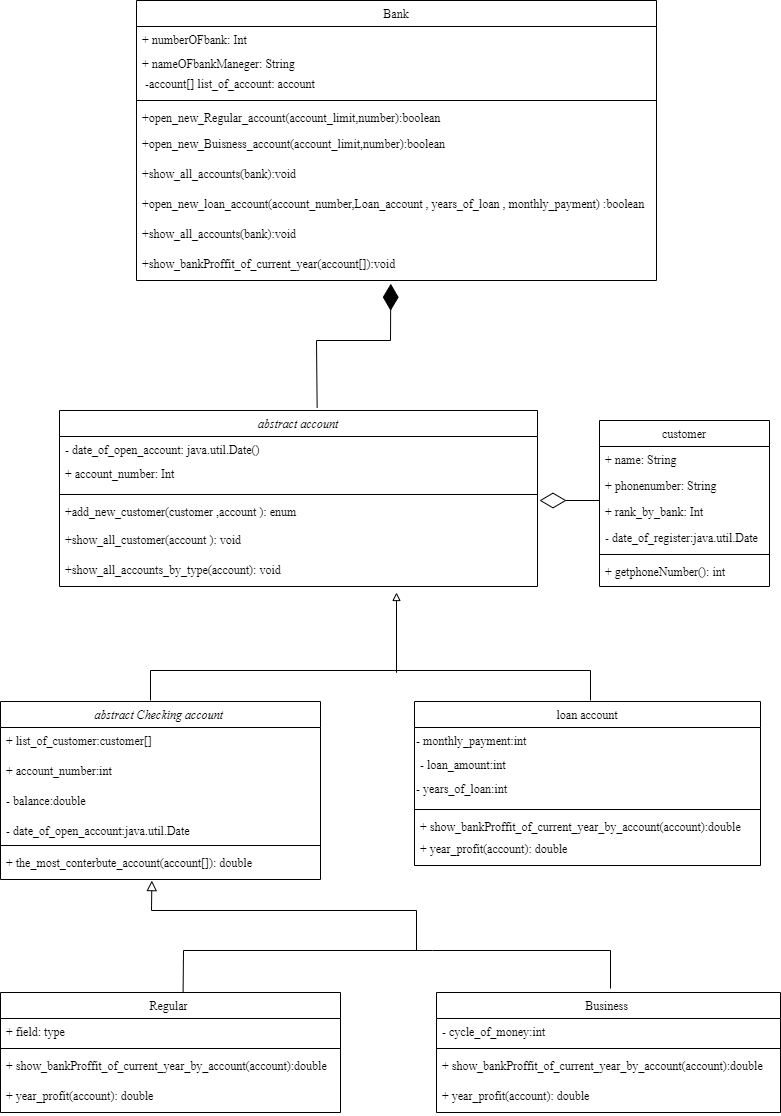

The diagram above was exported from draw.io. Its source (the exported page's mxGraphModel, read from the mxfile embedded in the PNG):
<mxGraphModel dx="2100" dy="1114" grid="1" gridSize="10" guides="1" tooltips="1" connect="0" arrows="1" fold="1" page="1" pageScale="1" pageWidth="827" pageHeight="1169" math="0" shadow="0">
  <root>
    <mxCell id="0" />
    <mxCell id="1" parent="0" />
    <mxCell id="8RC-pZGrrRI22A4Q_wSU-113" value="" style="endArrow=none;html=1;rounded=0;labelBackgroundColor=none;fontColor=default;strokeWidth=1;exitX=0.537;exitY=0.011;exitDx=0;exitDy=0;exitPerimeter=0;fontFamily=Times New Roman;fontStyle=0" parent="1" source="8RC-pZGrrRI22A4Q_wSU-45" edge="1">
      <mxGeometry width="50" height="50" relative="1" as="geometry">
        <mxPoint x="253.812" y="1002" as="sourcePoint" />
        <mxPoint x="644" y="998" as="targetPoint" />
        <Array as="points">
          <mxPoint x="217" y="960" />
          <mxPoint x="466" y="960" />
          <mxPoint x="644" y="960" />
        </Array>
      </mxGeometry>
    </mxCell>
    <mxCell id="8RC-pZGrrRI22A4Q_wSU-45" value="Regular " style="swimlane;fontStyle=0;align=center;verticalAlign=top;childLayout=stackLayout;horizontal=1;startSize=26;horizontalStack=0;resizeParent=1;resizeParentMax=0;resizeLast=0;collapsible=1;marginBottom=0;rounded=0;labelBackgroundColor=none;fontFamily=Times New Roman;" parent="1" vertex="1">
      <mxGeometry x="34" y="1002" width="340" height="120" as="geometry" />
    </mxCell>
    <mxCell id="8RC-pZGrrRI22A4Q_wSU-46" value="+ field: type" style="text;strokeColor=none;fillColor=none;align=left;verticalAlign=top;spacingLeft=4;spacingRight=4;overflow=hidden;rotatable=0;points=[[0,0.5],[1,0.5]];portConstraint=eastwest;rounded=0;labelBackgroundColor=none;fontFamily=Times New Roman;fontStyle=0" parent="8RC-pZGrrRI22A4Q_wSU-45" vertex="1">
      <mxGeometry y="26" width="340" height="26" as="geometry" />
    </mxCell>
    <mxCell id="8RC-pZGrrRI22A4Q_wSU-47" value="" style="line;strokeWidth=1;fillColor=none;align=left;verticalAlign=middle;spacingTop=-1;spacingLeft=3;spacingRight=3;rotatable=0;labelPosition=right;points=[];portConstraint=eastwest;rounded=0;labelBackgroundColor=none;fontFamily=Times New Roman;fontStyle=0" parent="8RC-pZGrrRI22A4Q_wSU-45" vertex="1">
      <mxGeometry y="52" width="340" height="8" as="geometry" />
    </mxCell>
    <mxCell id="TvYWlnV2O2JXR44SkC1e-7" value="+ show_bankProffit_of_current_year_by_account(account):double" style="text;strokeColor=none;fillColor=none;align=left;verticalAlign=top;spacingLeft=4;spacingRight=4;overflow=hidden;rotatable=0;points=[[0,0.5],[1,0.5]];portConstraint=eastwest;rounded=0;labelBackgroundColor=none;fontFamily=Times New Roman;fontStyle=0" parent="8RC-pZGrrRI22A4Q_wSU-45" vertex="1">
      <mxGeometry y="60" width="340" height="30" as="geometry" />
    </mxCell>
    <mxCell id="TvYWlnV2O2JXR44SkC1e-20" value="+ year_profit(account): double" style="text;strokeColor=none;fillColor=none;align=left;verticalAlign=top;spacingLeft=4;spacingRight=4;overflow=hidden;rotatable=0;points=[[0,0.5],[1,0.5]];portConstraint=eastwest;rounded=0;labelBackgroundColor=none;fontFamily=Times New Roman;fontStyle=0" parent="8RC-pZGrrRI22A4Q_wSU-45" vertex="1">
      <mxGeometry y="90" width="340" height="30" as="geometry" />
    </mxCell>
    <mxCell id="8RC-pZGrrRI22A4Q_wSU-49" value="abstract Checking account " style="swimlane;fontStyle=2;align=center;verticalAlign=top;childLayout=stackLayout;horizontal=1;startSize=26;horizontalStack=0;resizeParent=1;resizeParentMax=0;resizeLast=0;collapsible=1;marginBottom=0;rounded=0;labelBackgroundColor=none;fontFamily=Times New Roman;" parent="1" vertex="1">
      <mxGeometry x="34" y="711" width="320" height="178" as="geometry" />
    </mxCell>
    <mxCell id="TvYWlnV2O2JXR44SkC1e-25" value="+ list_of_customer:customer[] " style="text;strokeColor=none;fillColor=none;align=left;verticalAlign=top;spacingLeft=4;spacingRight=4;overflow=hidden;rotatable=0;points=[[0,0.5],[1,0.5]];portConstraint=eastwest;rounded=0;labelBackgroundColor=none;fontFamily=Times New Roman;fontStyle=0" parent="8RC-pZGrrRI22A4Q_wSU-49" vertex="1">
      <mxGeometry y="26" width="320" height="30" as="geometry" />
    </mxCell>
    <mxCell id="TvYWlnV2O2JXR44SkC1e-24" value="+ account_number:int" style="text;strokeColor=none;fillColor=none;align=left;verticalAlign=top;spacingLeft=4;spacingRight=4;overflow=hidden;rotatable=0;points=[[0,0.5],[1,0.5]];portConstraint=eastwest;rounded=0;labelBackgroundColor=none;fontFamily=Times New Roman;fontStyle=0" parent="8RC-pZGrrRI22A4Q_wSU-49" vertex="1">
      <mxGeometry y="56" width="320" height="30" as="geometry" />
    </mxCell>
    <mxCell id="TvYWlnV2O2JXR44SkC1e-23" value="- balance:double" style="text;strokeColor=none;fillColor=none;align=left;verticalAlign=top;spacingLeft=4;spacingRight=4;overflow=hidden;rotatable=0;points=[[0,0.5],[1,0.5]];portConstraint=eastwest;rounded=0;labelBackgroundColor=none;fontFamily=Times New Roman;fontStyle=0" parent="8RC-pZGrrRI22A4Q_wSU-49" vertex="1">
      <mxGeometry y="86" width="320" height="30" as="geometry" />
    </mxCell>
    <mxCell id="8RC-pZGrrRI22A4Q_wSU-50" value="- date_of_open_account:java.util.Date&#10;" style="text;strokeColor=none;fillColor=none;align=left;verticalAlign=top;spacingLeft=4;spacingRight=4;overflow=hidden;rotatable=0;points=[[0,0.5],[1,0.5]];portConstraint=eastwest;rounded=0;labelBackgroundColor=none;fontFamily=Times New Roman;fontStyle=0" parent="8RC-pZGrrRI22A4Q_wSU-49" vertex="1">
      <mxGeometry y="116" width="320" height="24" as="geometry" />
    </mxCell>
    <mxCell id="8RC-pZGrrRI22A4Q_wSU-51" value="" style="line;strokeWidth=1;fillColor=none;align=left;verticalAlign=middle;spacingTop=-1;spacingLeft=3;spacingRight=3;rotatable=0;labelPosition=right;points=[];portConstraint=eastwest;rounded=0;labelBackgroundColor=none;fontFamily=Times New Roman;fontStyle=0" parent="8RC-pZGrrRI22A4Q_wSU-49" vertex="1">
      <mxGeometry y="140" width="320" height="8" as="geometry" />
    </mxCell>
    <mxCell id="8RC-pZGrrRI22A4Q_wSU-52" value="+ the_most_conterbute_account(account[]): double" style="text;strokeColor=none;fillColor=none;align=left;verticalAlign=top;spacingLeft=4;spacingRight=4;overflow=hidden;rotatable=0;points=[[0,0.5],[1,0.5]];portConstraint=eastwest;rounded=0;labelBackgroundColor=none;fontFamily=Times New Roman;fontStyle=0" parent="8RC-pZGrrRI22A4Q_wSU-49" vertex="1">
      <mxGeometry y="148" width="320" height="30" as="geometry" />
    </mxCell>
    <mxCell id="8RC-pZGrrRI22A4Q_wSU-107" value="" style="endArrow=diamondThin;endFill=0;endSize=24;html=1;rounded=0;labelBackgroundColor=none;fontColor=default;strokeWidth=1;fontFamily=Times New Roman;fontStyle=0" parent="1" edge="1">
      <mxGeometry width="160" relative="1" as="geometry">
        <mxPoint x="633" y="510" as="sourcePoint" />
        <mxPoint x="573" y="510" as="targetPoint" />
        <Array as="points" />
      </mxGeometry>
    </mxCell>
    <mxCell id="8RC-pZGrrRI22A4Q_wSU-118" value="" style="endArrow=diamondThin;endFill=1;endSize=24;html=1;rounded=0;labelBackgroundColor=none;fontColor=default;fontFamily=Times New Roman;fontStyle=0;entryX=0.489;entryY=1.108;entryDx=0;entryDy=0;entryPerimeter=0;exitX=0.539;exitY=-0.015;exitDx=0;exitDy=0;exitPerimeter=0;" parent="1" source="zcMzOJpNG2QSicrvHl99-17" target="TvYWlnV2O2JXR44SkC1e-5" edge="1">
      <mxGeometry width="160" relative="1" as="geometry">
        <mxPoint x="420" y="420" as="sourcePoint" />
        <mxPoint x="420" y="300" as="targetPoint" />
        <Array as="points">
          <mxPoint x="350" y="350" />
          <mxPoint x="424" y="350" />
        </Array>
      </mxGeometry>
    </mxCell>
    <mxCell id="8RC-pZGrrRI22A4Q_wSU-126" value="" style="endArrow=none;html=1;rounded=0;labelBackgroundColor=none;fontColor=default;fontFamily=Times New Roman;fontStyle=0" parent="1" edge="1">
      <mxGeometry width="50" height="50" relative="1" as="geometry">
        <mxPoint x="184" y="710" as="sourcePoint" />
        <mxPoint x="624" y="710" as="targetPoint" />
        <Array as="points">
          <mxPoint x="184" y="680" />
          <mxPoint x="624" y="680" />
        </Array>
      </mxGeometry>
    </mxCell>
    <mxCell id="8RC-pZGrrRI22A4Q_wSU-129" value="" style="endArrow=block;html=1;rounded=0;align=center;verticalAlign=bottom;endFill=0;labelBackgroundColor=none;endSize=8;fontColor=default;entryX=0.473;entryY=1.037;entryDx=0;entryDy=0;entryPerimeter=0;fontFamily=Times New Roman;fontStyle=0" parent="1" target="8RC-pZGrrRI22A4Q_wSU-52" edge="1">
      <mxGeometry x="-1" y="-10" relative="1" as="geometry">
        <mxPoint x="450" y="960" as="sourcePoint" />
        <mxPoint x="260" y="860" as="targetPoint" />
        <mxPoint x="-10" y="10" as="offset" />
        <Array as="points">
          <mxPoint x="450" y="920" />
          <mxPoint x="185" y="920" />
        </Array>
      </mxGeometry>
    </mxCell>
    <mxCell id="8RC-pZGrrRI22A4Q_wSU-131" value="" style="endArrow=block;html=1;rounded=0;align=center;verticalAlign=bottom;endFill=0;labelBackgroundColor=none;endSize=6;fontColor=default;fontFamily=Times New Roman;fontStyle=0" parent="1" edge="1">
      <mxGeometry x="-1" y="-22" relative="1" as="geometry">
        <mxPoint x="430" y="642" as="sourcePoint" />
        <mxPoint x="430" y="602" as="targetPoint" />
        <mxPoint x="-2" y="10" as="offset" />
        <Array as="points">
          <mxPoint x="430" y="682" />
        </Array>
      </mxGeometry>
    </mxCell>
    <mxCell id="zcMzOJpNG2QSicrvHl99-8" value="Business " style="swimlane;fontStyle=0;align=center;verticalAlign=top;childLayout=stackLayout;horizontal=1;startSize=26;horizontalStack=0;resizeParent=1;resizeParentMax=0;resizeLast=0;collapsible=1;marginBottom=0;rounded=0;labelBackgroundColor=none;fontFamily=Times New Roman;" parent="1" vertex="1">
      <mxGeometry x="470" y="1002" width="344" height="120" as="geometry" />
    </mxCell>
    <mxCell id="zcMzOJpNG2QSicrvHl99-9" value="- cycle_of_money:int" style="text;strokeColor=none;fillColor=none;align=left;verticalAlign=top;spacingLeft=4;spacingRight=4;overflow=hidden;rotatable=0;points=[[0,0.5],[1,0.5]];portConstraint=eastwest;rounded=0;labelBackgroundColor=none;fontFamily=Times New Roman;fontStyle=0" parent="zcMzOJpNG2QSicrvHl99-8" vertex="1">
      <mxGeometry y="26" width="344" height="26" as="geometry" />
    </mxCell>
    <mxCell id="zcMzOJpNG2QSicrvHl99-10" value="" style="line;strokeWidth=1;fillColor=none;align=left;verticalAlign=middle;spacingTop=-1;spacingLeft=3;spacingRight=3;rotatable=0;labelPosition=right;points=[];portConstraint=eastwest;rounded=0;labelBackgroundColor=none;fontFamily=Times New Roman;fontStyle=0" parent="zcMzOJpNG2QSicrvHl99-8" vertex="1">
      <mxGeometry y="52" width="344" height="8" as="geometry" />
    </mxCell>
    <mxCell id="TvYWlnV2O2JXR44SkC1e-8" value="+ show_bankProffit_of_current_year_by_account(account):double" style="text;strokeColor=none;fillColor=none;align=left;verticalAlign=top;spacingLeft=4;spacingRight=4;overflow=hidden;rotatable=0;points=[[0,0.5],[1,0.5]];portConstraint=eastwest;rounded=0;labelBackgroundColor=none;fontFamily=Times New Roman;fontStyle=0" parent="zcMzOJpNG2QSicrvHl99-8" vertex="1">
      <mxGeometry y="60" width="344" height="30" as="geometry" />
    </mxCell>
    <mxCell id="TvYWlnV2O2JXR44SkC1e-19" value="+ year_profit(account): double" style="text;strokeColor=none;fillColor=none;align=left;verticalAlign=top;spacingLeft=4;spacingRight=4;overflow=hidden;rotatable=0;points=[[0,0.5],[1,0.5]];portConstraint=eastwest;rounded=0;labelBackgroundColor=none;fontFamily=Times New Roman;fontStyle=0" parent="zcMzOJpNG2QSicrvHl99-8" vertex="1">
      <mxGeometry y="90" width="344" height="30" as="geometry" />
    </mxCell>
    <mxCell id="zcMzOJpNG2QSicrvHl99-13" value="loan account" style="swimlane;fontStyle=0;align=center;verticalAlign=top;childLayout=stackLayout;horizontal=1;startSize=26;horizontalStack=0;resizeParent=1;resizeParentMax=0;resizeLast=0;collapsible=1;marginBottom=0;rounded=0;labelBackgroundColor=none;fontFamily=Times New Roman;" parent="1" vertex="1">
      <mxGeometry x="448" y="711" width="346" height="164" as="geometry" />
    </mxCell>
    <mxCell id="TvYWlnV2O2JXR44SkC1e-27" value="&lt;span style=&quot;&quot;&gt;- monthly_payment:int&lt;/span&gt;" style="text;whiteSpace=wrap;html=1;fontFamily=Times New Roman;align=left;" parent="zcMzOJpNG2QSicrvHl99-13" vertex="1">
      <mxGeometry y="26" width="346" height="24" as="geometry" />
    </mxCell>
    <mxCell id="zcMzOJpNG2QSicrvHl99-14" value="- loan_amount:int&#10;" style="text;strokeColor=none;fillColor=none;align=left;verticalAlign=top;spacingLeft=4;spacingRight=4;overflow=hidden;rotatable=0;points=[[0,0.5],[1,0.5]];portConstraint=eastwest;rounded=0;labelBackgroundColor=none;fontFamily=Times New Roman;fontStyle=0" parent="zcMzOJpNG2QSicrvHl99-13" vertex="1">
      <mxGeometry y="50" width="346" height="24" as="geometry" />
    </mxCell>
    <mxCell id="TvYWlnV2O2JXR44SkC1e-26" value="&lt;span style=&quot;&quot;&gt;- years_of_loan:int&lt;/span&gt;" style="text;whiteSpace=wrap;html=1;fontFamily=Times New Roman;" parent="zcMzOJpNG2QSicrvHl99-13" vertex="1">
      <mxGeometry y="74" width="346" height="30" as="geometry" />
    </mxCell>
    <mxCell id="zcMzOJpNG2QSicrvHl99-15" value="" style="line;strokeWidth=1;fillColor=none;align=left;verticalAlign=middle;spacingTop=-1;spacingLeft=3;spacingRight=3;rotatable=0;labelPosition=right;points=[];portConstraint=eastwest;rounded=0;labelBackgroundColor=none;fontFamily=Times New Roman;fontStyle=0" parent="zcMzOJpNG2QSicrvHl99-13" vertex="1">
      <mxGeometry y="104" width="346" height="8" as="geometry" />
    </mxCell>
    <mxCell id="TvYWlnV2O2JXR44SkC1e-9" value="+ show_bankProffit_of_current_year_by_account(account):double" style="text;strokeColor=none;fillColor=none;align=left;verticalAlign=top;spacingLeft=4;spacingRight=4;overflow=hidden;rotatable=0;points=[[0,0.5],[1,0.5]];portConstraint=eastwest;rounded=0;labelBackgroundColor=none;fontFamily=Times New Roman;fontStyle=0" parent="zcMzOJpNG2QSicrvHl99-13" vertex="1">
      <mxGeometry y="112" width="346" height="22" as="geometry" />
    </mxCell>
    <mxCell id="zcMzOJpNG2QSicrvHl99-16" value="+ year_profit(account): double" style="text;strokeColor=none;fillColor=none;align=left;verticalAlign=top;spacingLeft=4;spacingRight=4;overflow=hidden;rotatable=0;points=[[0,0.5],[1,0.5]];portConstraint=eastwest;rounded=0;labelBackgroundColor=none;fontFamily=Times New Roman;fontStyle=0" parent="zcMzOJpNG2QSicrvHl99-13" vertex="1">
      <mxGeometry y="134" width="346" height="30" as="geometry" />
    </mxCell>
    <mxCell id="zcMzOJpNG2QSicrvHl99-17" value="abstract account" style="swimlane;fontStyle=2;align=center;verticalAlign=top;childLayout=stackLayout;horizontal=1;startSize=26;horizontalStack=0;resizeParent=1;resizeParentMax=0;resizeLast=0;collapsible=1;marginBottom=0;rounded=0;labelBackgroundColor=none;fontFamily=Times New Roman;" parent="1" vertex="1">
      <mxGeometry x="93" y="420" width="478" height="176" as="geometry" />
    </mxCell>
    <mxCell id="zcMzOJpNG2QSicrvHl99-18" value="- date_of_open_account: java.util.Date()" style="text;strokeColor=none;fillColor=none;align=left;verticalAlign=top;spacingLeft=4;spacingRight=4;overflow=hidden;rotatable=0;points=[[0,0.5],[1,0.5]];portConstraint=eastwest;rounded=0;labelBackgroundColor=none;fontFamily=Times New Roman;fontStyle=0" parent="zcMzOJpNG2QSicrvHl99-17" vertex="1">
      <mxGeometry y="26" width="478" height="24" as="geometry" />
    </mxCell>
    <mxCell id="zcMzOJpNG2QSicrvHl99-29" value="+ account_number: Int" style="text;strokeColor=none;fillColor=none;align=left;verticalAlign=top;spacingLeft=4;spacingRight=4;overflow=hidden;rotatable=0;points=[[0,0.5],[1,0.5]];portConstraint=eastwest;rounded=0;labelBackgroundColor=none;fontFamily=Times New Roman;fontStyle=0" parent="zcMzOJpNG2QSicrvHl99-17" vertex="1">
      <mxGeometry y="50" width="478" height="30" as="geometry" />
    </mxCell>
    <mxCell id="zcMzOJpNG2QSicrvHl99-19" value="" style="line;strokeWidth=1;fillColor=none;align=left;verticalAlign=middle;spacingTop=-1;spacingLeft=3;spacingRight=3;rotatable=0;labelPosition=right;points=[];portConstraint=eastwest;rounded=0;labelBackgroundColor=none;fontFamily=Times New Roman;fontStyle=0" parent="zcMzOJpNG2QSicrvHl99-17" vertex="1">
      <mxGeometry y="80" width="478" height="8" as="geometry" />
    </mxCell>
    <mxCell id="zcMzOJpNG2QSicrvHl99-40" value="+add_new_customer(customer ,account ): enum" style="text;strokeColor=none;fillColor=none;align=left;verticalAlign=top;spacingLeft=4;spacingRight=4;overflow=hidden;rotatable=0;points=[[0,0.5],[1,0.5]];portConstraint=eastwest;rounded=0;labelBackgroundColor=none;fontFamily=Times New Roman;fontStyle=0" parent="zcMzOJpNG2QSicrvHl99-17" vertex="1">
      <mxGeometry y="88" width="478" height="28" as="geometry" />
    </mxCell>
    <mxCell id="TvYWlnV2O2JXR44SkC1e-21" value="+show_all_customer(account ): void" style="text;strokeColor=none;fillColor=none;align=left;verticalAlign=top;spacingLeft=4;spacingRight=4;overflow=hidden;rotatable=0;points=[[0,0.5],[1,0.5]];portConstraint=eastwest;rounded=0;labelBackgroundColor=none;fontFamily=Times New Roman;fontStyle=0" parent="zcMzOJpNG2QSicrvHl99-17" vertex="1">
      <mxGeometry y="116" width="478" height="30" as="geometry" />
    </mxCell>
    <mxCell id="TvYWlnV2O2JXR44SkC1e-4" value="+show_all_accounts_by_type(account): void" style="text;strokeColor=none;fillColor=none;align=left;verticalAlign=top;spacingLeft=4;spacingRight=4;overflow=hidden;rotatable=0;points=[[0,0.5],[1,0.5]];portConstraint=eastwest;rounded=0;labelBackgroundColor=none;fontFamily=Times New Roman;fontStyle=0" parent="zcMzOJpNG2QSicrvHl99-17" vertex="1">
      <mxGeometry y="146" width="478" height="30" as="geometry" />
    </mxCell>
    <mxCell id="zcMzOJpNG2QSicrvHl99-22" value="Bank" style="swimlane;fontStyle=0;align=center;verticalAlign=top;childLayout=stackLayout;horizontal=1;startSize=26;horizontalStack=0;resizeParent=1;resizeParentMax=0;resizeLast=0;collapsible=1;marginBottom=0;rounded=0;labelBackgroundColor=none;fontFamily=Times New Roman;" parent="1" vertex="1">
      <mxGeometry x="170" y="10" width="520" height="280" as="geometry" />
    </mxCell>
    <mxCell id="zcMzOJpNG2QSicrvHl99-23" value="+ numberOFbank: Int" style="text;strokeColor=none;fillColor=none;align=left;verticalAlign=top;spacingLeft=4;spacingRight=4;overflow=hidden;rotatable=0;points=[[0,0.5],[1,0.5]];portConstraint=eastwest;rounded=0;labelBackgroundColor=none;fontFamily=Times New Roman;fontStyle=0" parent="zcMzOJpNG2QSicrvHl99-22" vertex="1">
      <mxGeometry y="26" width="520" height="24" as="geometry" />
    </mxCell>
    <mxCell id="zcMzOJpNG2QSicrvHl99-38" value="+ nameOFbankManeger: String" style="text;strokeColor=none;fillColor=none;align=left;verticalAlign=top;spacingLeft=4;spacingRight=4;overflow=hidden;rotatable=0;points=[[0,0.5],[1,0.5]];portConstraint=eastwest;rounded=0;labelBackgroundColor=none;fontFamily=Times New Roman;fontStyle=0" parent="zcMzOJpNG2QSicrvHl99-22" vertex="1">
      <mxGeometry y="50" width="520" height="20" as="geometry" />
    </mxCell>
    <mxCell id="zcMzOJpNG2QSicrvHl99-30" value=" -account[] list_of_account: account" style="text;strokeColor=none;fillColor=none;align=left;verticalAlign=top;spacingLeft=4;spacingRight=4;overflow=hidden;rotatable=0;points=[[0,0.5],[1,0.5]];portConstraint=eastwest;rounded=0;labelBackgroundColor=none;fontFamily=Times New Roman;fontStyle=0" parent="zcMzOJpNG2QSicrvHl99-22" vertex="1">
      <mxGeometry y="70" width="520" height="26" as="geometry" />
    </mxCell>
    <mxCell id="zcMzOJpNG2QSicrvHl99-24" value="" style="line;strokeWidth=1;fillColor=none;align=left;verticalAlign=middle;spacingTop=-1;spacingLeft=3;spacingRight=3;rotatable=0;labelPosition=right;points=[];portConstraint=eastwest;rounded=0;labelBackgroundColor=none;fontFamily=Times New Roman;fontStyle=0" parent="zcMzOJpNG2QSicrvHl99-22" vertex="1">
      <mxGeometry y="96" width="520" height="8" as="geometry" />
    </mxCell>
    <mxCell id="zcMzOJpNG2QSicrvHl99-25" value="+open_new_Regular_account(account_limit,number):boolean" style="text;strokeColor=none;fillColor=none;align=left;verticalAlign=top;spacingLeft=4;spacingRight=4;overflow=hidden;rotatable=0;points=[[0,0.5],[1,0.5]];portConstraint=eastwest;rounded=0;labelBackgroundColor=none;fontFamily=Times New Roman;fontStyle=0" parent="zcMzOJpNG2QSicrvHl99-22" vertex="1">
      <mxGeometry y="104" width="520" height="26" as="geometry" />
    </mxCell>
    <mxCell id="TvYWlnV2O2JXR44SkC1e-2" value="+open_new_Buisness_account(account_limit,number):boolean" style="text;strokeColor=none;fillColor=none;align=left;verticalAlign=top;spacingLeft=4;spacingRight=4;overflow=hidden;rotatable=0;points=[[0,0.5],[1,0.5]];portConstraint=eastwest;rounded=0;labelBackgroundColor=none;fontFamily=Times New Roman;fontStyle=0" parent="zcMzOJpNG2QSicrvHl99-22" vertex="1">
      <mxGeometry y="130" width="520" height="30" as="geometry" />
    </mxCell>
    <mxCell id="TvYWlnV2O2JXR44SkC1e-6" value="+show_all_accounts(bank):void" style="text;strokeColor=none;fillColor=none;align=left;verticalAlign=top;spacingLeft=4;spacingRight=4;overflow=hidden;rotatable=0;points=[[0,0.5],[1,0.5]];portConstraint=eastwest;rounded=0;labelBackgroundColor=none;fontFamily=Times New Roman;fontStyle=0" parent="zcMzOJpNG2QSicrvHl99-22" vertex="1">
      <mxGeometry y="160" width="520" height="30" as="geometry" />
    </mxCell>
    <mxCell id="zcMzOJpNG2QSicrvHl99-37" value="+open_new_loan_account(account_number,Loan_account , years_of_loan , monthly_payment) :boolean" style="text;strokeColor=none;fillColor=none;align=left;verticalAlign=top;spacingLeft=4;spacingRight=4;overflow=hidden;rotatable=0;points=[[0,0.5],[1,0.5]];portConstraint=eastwest;rounded=0;labelBackgroundColor=none;fontFamily=Times New Roman;fontStyle=0" parent="zcMzOJpNG2QSicrvHl99-22" vertex="1">
      <mxGeometry y="190" width="520" height="30" as="geometry" />
    </mxCell>
    <mxCell id="TvYWlnV2O2JXR44SkC1e-3" value="+show_all_accounts(bank):void" style="text;strokeColor=none;fillColor=none;align=left;verticalAlign=top;spacingLeft=4;spacingRight=4;overflow=hidden;rotatable=0;points=[[0,0.5],[1,0.5]];portConstraint=eastwest;rounded=0;labelBackgroundColor=none;fontFamily=Times New Roman;fontStyle=0" parent="zcMzOJpNG2QSicrvHl99-22" vertex="1">
      <mxGeometry y="220" width="520" height="30" as="geometry" />
    </mxCell>
    <mxCell id="TvYWlnV2O2JXR44SkC1e-5" value="+show_bankProffit_of_current_year(account[]):void" style="text;strokeColor=none;fillColor=none;align=left;verticalAlign=top;spacingLeft=4;spacingRight=4;overflow=hidden;rotatable=0;points=[[0,0.5],[1,0.5]];portConstraint=eastwest;rounded=0;labelBackgroundColor=none;fontFamily=Times New Roman;fontStyle=0" parent="zcMzOJpNG2QSicrvHl99-22" vertex="1">
      <mxGeometry y="250" width="520" height="30" as="geometry" />
    </mxCell>
    <mxCell id="zcMzOJpNG2QSicrvHl99-31" value="customer" style="swimlane;fontStyle=0;align=center;verticalAlign=top;childLayout=stackLayout;horizontal=1;startSize=26;horizontalStack=0;resizeParent=1;resizeParentMax=0;resizeLast=0;collapsible=1;marginBottom=0;rounded=0;labelBackgroundColor=none;fontFamily=Times New Roman;" parent="1" vertex="1">
      <mxGeometry x="633" y="430" width="170" height="166" as="geometry" />
    </mxCell>
    <mxCell id="zcMzOJpNG2QSicrvHl99-32" value="+ name: String" style="text;strokeColor=none;fillColor=none;align=left;verticalAlign=top;spacingLeft=4;spacingRight=4;overflow=hidden;rotatable=0;points=[[0,0.5],[1,0.5]];portConstraint=eastwest;rounded=0;labelBackgroundColor=none;fontFamily=Times New Roman;fontStyle=0" parent="zcMzOJpNG2QSicrvHl99-31" vertex="1">
      <mxGeometry y="26" width="170" height="26" as="geometry" />
    </mxCell>
    <mxCell id="zcMzOJpNG2QSicrvHl99-35" value="+ phonenumber: String" style="text;strokeColor=none;fillColor=none;align=left;verticalAlign=top;spacingLeft=4;spacingRight=4;overflow=hidden;rotatable=0;points=[[0,0.5],[1,0.5]];portConstraint=eastwest;rounded=0;labelBackgroundColor=none;fontFamily=Times New Roman;fontStyle=0" parent="zcMzOJpNG2QSicrvHl99-31" vertex="1">
      <mxGeometry y="52" width="170" height="26" as="geometry" />
    </mxCell>
    <mxCell id="zcMzOJpNG2QSicrvHl99-36" value="+ rank_by_bank: Int" style="text;strokeColor=none;fillColor=none;align=left;verticalAlign=top;spacingLeft=4;spacingRight=4;overflow=hidden;rotatable=0;points=[[0,0.5],[1,0.5]];portConstraint=eastwest;rounded=0;labelBackgroundColor=none;fontFamily=Times New Roman;fontStyle=0" parent="zcMzOJpNG2QSicrvHl99-31" vertex="1">
      <mxGeometry y="78" width="170" height="26" as="geometry" />
    </mxCell>
    <mxCell id="TvYWlnV2O2JXR44SkC1e-22" value=" - date_of_register:java.util.Date&#10;" style="text;strokeColor=none;fillColor=none;align=left;verticalAlign=top;spacingLeft=4;spacingRight=4;overflow=hidden;rotatable=0;points=[[0,0.5],[1,0.5]];portConstraint=eastwest;rounded=0;labelBackgroundColor=none;fontFamily=Times New Roman;fontStyle=0" parent="zcMzOJpNG2QSicrvHl99-31" vertex="1">
      <mxGeometry y="104" width="170" height="26" as="geometry" />
    </mxCell>
    <mxCell id="zcMzOJpNG2QSicrvHl99-33" value="" style="line;strokeWidth=1;fillColor=none;align=left;verticalAlign=middle;spacingTop=-1;spacingLeft=3;spacingRight=3;rotatable=0;labelPosition=right;points=[];portConstraint=eastwest;rounded=0;labelBackgroundColor=none;fontFamily=Times New Roman;fontStyle=0" parent="zcMzOJpNG2QSicrvHl99-31" vertex="1">
      <mxGeometry y="130" width="170" height="8" as="geometry" />
    </mxCell>
    <mxCell id="zcMzOJpNG2QSicrvHl99-34" value="+ getphoneNumber(): int" style="text;strokeColor=none;fillColor=none;align=left;verticalAlign=top;spacingLeft=4;spacingRight=4;overflow=hidden;rotatable=0;points=[[0,0.5],[1,0.5]];portConstraint=eastwest;rounded=0;labelBackgroundColor=none;fontFamily=Times New Roman;fontStyle=0" parent="zcMzOJpNG2QSicrvHl99-31" vertex="1">
      <mxGeometry y="138" width="170" height="28" as="geometry" />
    </mxCell>
  </root>
</mxGraphModel>